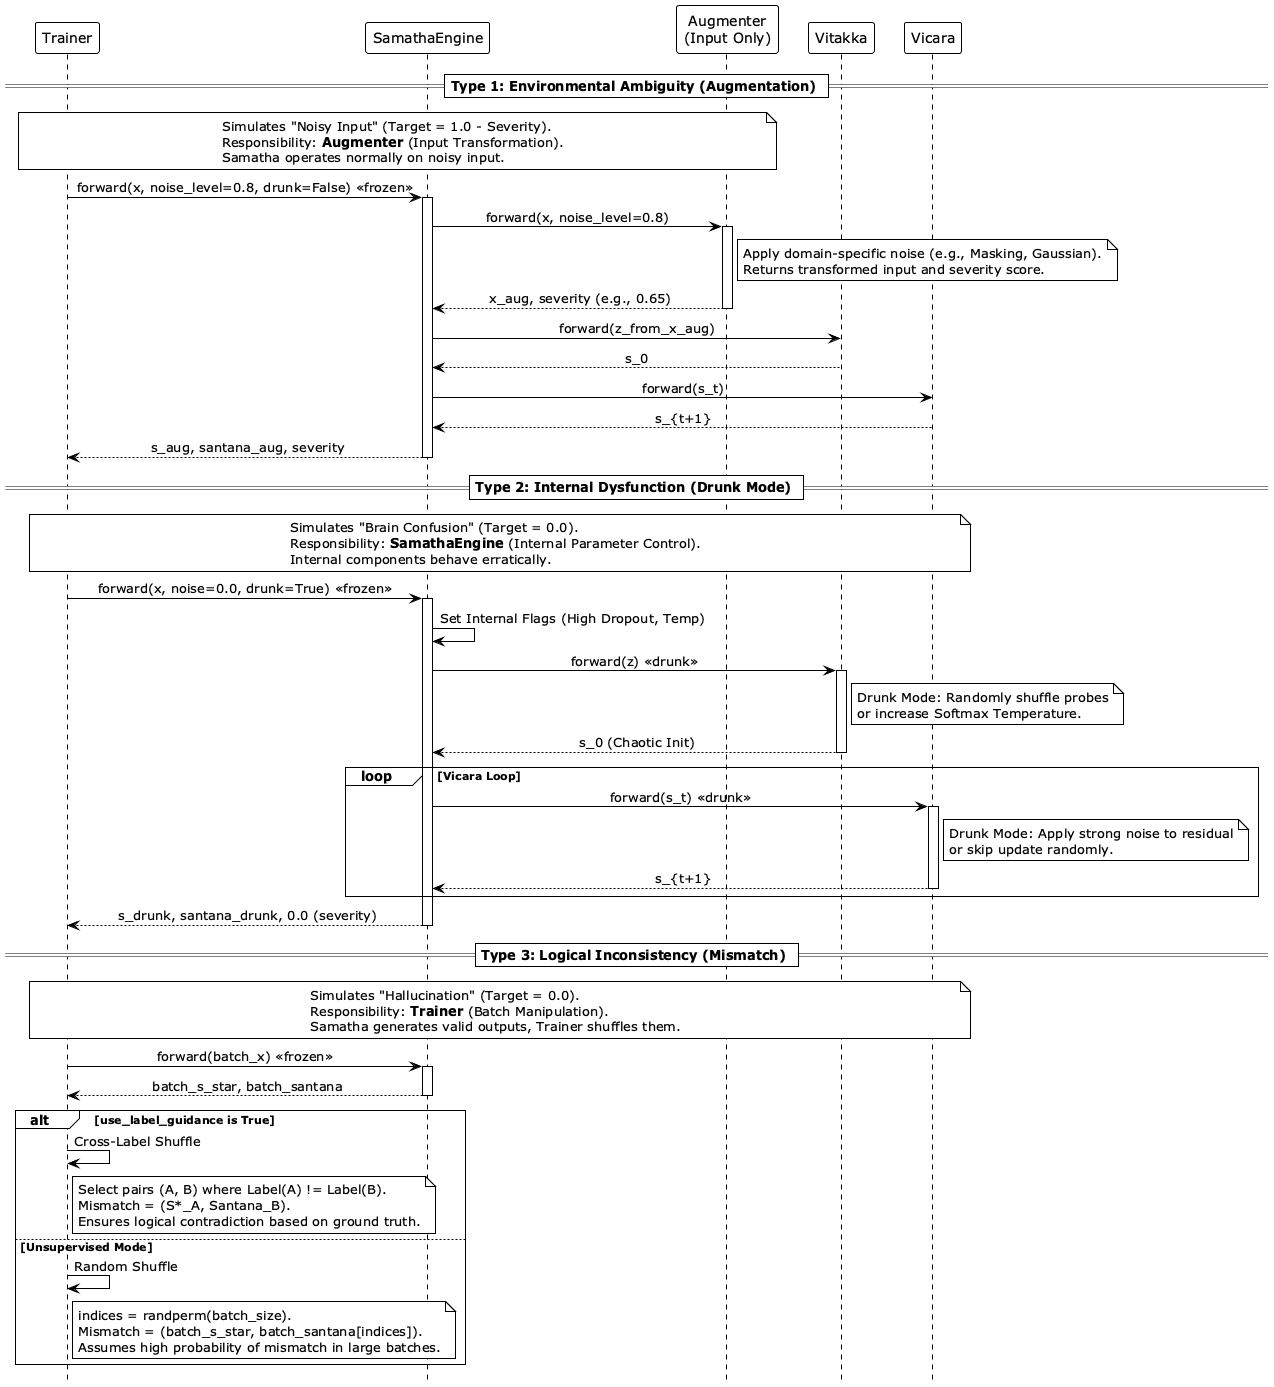

The diagram above was rendered by PlantUML. Its source (embedded in the PNG):
@startuml v4_sequence_diagram_noise_generation
!theme plain
hide footbox
skinparam sequenceMessageAlign center

participant "Trainer" as Trainer
participant "SamathaEngine" as Samatha
participant "Augmenter\n(Input Only)" as Augmenter
participant "Vitakka" as Vitakka
participant "Vicara" as Vicara

== Type 1: Environmental Ambiguity (Augmentation) ==
note over Trainer, Augmenter
Simulates "Noisy Input" (Target = 1.0 - Severity).
Responsibility: **Augmenter** (Input Transformation).
Samatha operates normally on noisy input.
end note

Trainer -> Samatha: forward(x, noise_level=0.8, drunk=False) <<frozen>>
activate Samatha
    Samatha -> Augmenter: forward(x, noise_level=0.8)
    activate Augmenter
    note right of Augmenter
        Apply domain-specific noise (e.g., Masking, Gaussian).
        Returns transformed input and severity score.
    end note
    Augmenter --> Samatha: x_aug, severity (e.g., 0.65)
    deactivate Augmenter

    Samatha -> Vitakka: forward(z_from_x_aug)
    Vitakka --> Samatha: s_0
    Samatha -> Vicara: forward(s_t)
    Vicara --> Samatha: s_{t+1}
    
Samatha --> Trainer: s_aug, santana_aug, severity
deactivate Samatha

== Type 2: Internal Dysfunction (Drunk Mode) ==
note over Trainer, Vicara
Simulates "Brain Confusion" (Target = 0.0).
Responsibility: **SamathaEngine** (Internal Parameter Control).
Internal components behave erratically.
end note

Trainer -> Samatha: forward(x, noise=0.0, drunk=True) <<frozen>>
activate Samatha
    Samatha -> Samatha: Set Internal Flags (High Dropout, Temp)
    
    Samatha -> Vitakka: forward(z) <<drunk>>
    activate Vitakka
    note right of Vitakka
        Drunk Mode: Randomly shuffle probes
        or increase Softmax Temperature.
    end note
    Vitakka --> Samatha: s_0 (Chaotic Init)
    deactivate Vitakka

    loop Vicara Loop
        Samatha -> Vicara: forward(s_t) <<drunk>>
        activate Vicara
        note right of Vicara
            Drunk Mode: Apply strong noise to residual
            or skip update randomly.
        end note
        Vicara --> Samatha: s_{t+1}
        deactivate Vicara
    end
Samatha --> Trainer: s_drunk, santana_drunk, 0.0 (severity)
deactivate Samatha

== Type 3: Logical Inconsistency (Mismatch) ==
note over Trainer, Vicara
Simulates "Hallucination" (Target = 0.0).
Responsibility: **Trainer** (Batch Manipulation).
Samatha generates valid outputs, Trainer shuffles them.
end note

Trainer -> Samatha: forward(batch_x) <<frozen>>
activate Samatha
Samatha --> Trainer: batch_s_star, batch_santana
deactivate Samatha

alt use_label_guidance is True
    Trainer -> Trainer: Cross-Label Shuffle
    note right of Trainer
        Select pairs (A, B) where Label(A) != Label(B).
        Mismatch = (S*_A, Santana_B).
        Ensures logical contradiction based on ground truth.
    end note
else Unsupervised Mode
    Trainer -> Trainer: Random Shuffle
    note right of Trainer
        indices = randperm(batch_size).
        Mismatch = (batch_s_star, batch_santana[indices]).
        Assumes high probability of mismatch in large batches.
    end note
end

@enduml